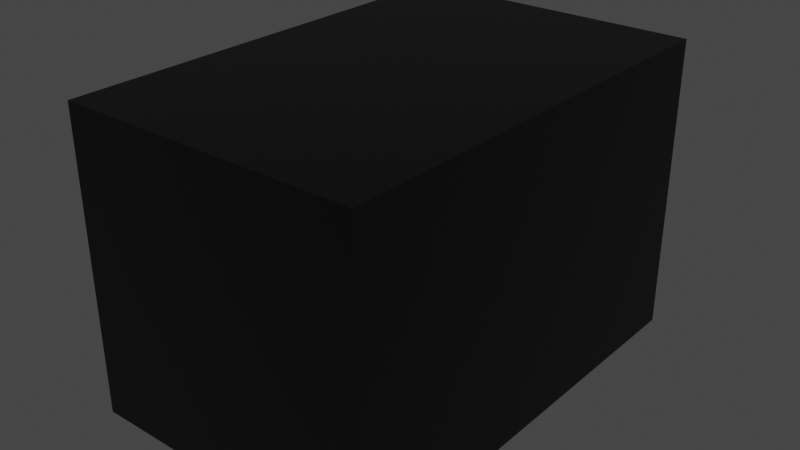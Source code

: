 # Source: Boot.blend  (saved by Blender 3.0.42; exported with 4.5.12 LTS)
import bpy
from mathutils import Matrix  # noqa: F401  (used for matrix-valued properties, if any)

bpy.ops.wm.read_factory_settings(use_empty=True)
scene = bpy.context.scene
scene.name = 'Scene'

# ---- collections
col_collection = bpy.data.collections.new('Collection'); scene.collection.children.link(col_collection)

# ---- materials (node trees are filled in below, after node groups)
mat_bootmaterial = bpy.data.materials.new('BootMaterial')
mat_bootmaterial.alpha_threshold = 0.0
mat_bootmaterial.use_transparent_shadow = False
mat_bootmaterial.line_color = (0.0, 0.0, 0.0, 1.0)

# ---- material node trees
mat_bootmaterial.use_nodes = True; mat_bootmaterial.node_tree.nodes.clear()
_N = mat_bootmaterial.node_tree.nodes; _L = mat_bootmaterial.node_tree.links
n0 = _N.new('ShaderNodeOutputMaterial'); n0.name = 'Material Output'; n0.location = (300, 300)
n1 = _N.new('ShaderNodeBsdfPrincipled'); n1.name = 'Principled BSDF'; n1.location = (10, 300)
n1.distribution = 'GGX'
n1.subsurface_method = 'RANDOM_WALK_SKIN'
n1.inputs[0].default_value = (0.0, 0.0, 0.0, 1.0)
n1.inputs[2].default_value = 0.4
n1.inputs[3].default_value = 1.45
n1.inputs[27].default_value = (0.0, 0.0, 0.0, 1.0)
n1.inputs[28].default_value = 1.0
_L.new(n1.outputs[0], n0.inputs[0])
n0.is_active_output = True

# ---- world
world_world = bpy.data.worlds.new('World'); scene.world = world_world
world_world.use_nodes = True; world_world.node_tree.nodes.clear()
_N = world_world.node_tree.nodes; _L = world_world.node_tree.links
n0 = _N.new('ShaderNodeOutputWorld'); n0.name = 'World Output'; n0.location = (300, 300)
n1 = _N.new('ShaderNodeBackground'); n1.name = 'Background'; n1.location = (10, 300)
n1.inputs[0].default_value = (0.05088, 0.05088, 0.05088, 1.0)
_L.new(n1.outputs[0], n0.inputs[0])
n0.is_active_output = True
world_world.color = (0.05088, 0.05088, 0.05088)
world_world.use_sun_shadow = False
world_world.sun_shadow_jitter_overblur = 0.0

# ---- meshes
me_cube = bpy.data.meshes.new('Cube')
me_cube.from_pydata([(1.0, 3.025, -0.6613), (1.0, -4.371e-08, -0.6613), (1.0, 3.025, 0.6613), (1.0, 4.371e-08, 0.6613), (-1.0, 3.025, -0.6613), (-1.0, -4.371e-08, -0.6613), (-1.0, 3.025, 0.6613), (-1.0, 4.371e-08, 0.6613)], [], [(0, 4, 6, 2), (3, 2, 6, 7), (7, 6, 4, 5), (5, 1, 3, 7), (1, 0, 2, 3), (5, 4, 0, 1)])
_uv = me_cube.uv_layers.new(name='UVMap')
_uv.uv.foreach_set('vector', [0.625, 0.5, 0.875, 0.5, 0.875, 0.75, 0.625, 0.75, 0.375, 0.75, 0.625, 0.75, 0.625, 1.0, 0.375, 1.0, 0.375, 0.0, 0.625, 0.0, 0.625, 0.25, 0.375, 0.25, 0.125, 0.5, 0.375, 0.5, 0.375, 0.75, 0.125, 0.75, 0.375, 0.5, 0.625, 0.5, 0.625, 0.75, 0.375, 0.75, 0.375, 0.25, 0.625, 0.25, 0.625, 0.5, 0.375, 0.5])
me_cube.materials.append(mat_bootmaterial)
me_cube.use_remesh_preserve_volume = False
me_cube.use_remesh_preserve_attributes = False
me_cube.use_mirror_vertex_groups = False
me_cube.update()

# ---- objects
ob_boot = bpy.data.objects.new('Boot', me_cube)

# ---- transforms, parenting, visibility, modifiers, constraints
ob_boot.location = (0.0, 0.0, 0.0)
ob_boot.scale = (1.0, 1.0, 1.512)
ob_boot.lock_rotations_4d = False
ob_boot.empty_display_type = 'ARROWS'
ob_boot.lineart.crease_threshold = 0.0

# ---- collection membership
col_collection.objects.link(ob_boot)

# ---- scene / render settings (as saved in the file)
scene.frame_start = 1; scene.frame_end = 250; scene.frame_set(1)
scene.render.engine = 'BLENDER_EEVEE_NEXT'
scene.cycles.sampling_pattern = 'TABULATED_SOBOL'
scene.cycles.use_light_tree = False
scene.view_settings.view_transform = 'Filmic'
bpy.context.view_layer.update()

# ---- added for rendering (the .blend has no active camera and no usable light): camera, sun
cam_auto = bpy.data.cameras.new('AutoCamera')
cam_auto.lens = 50.0
cam_auto.sensor_width = 36.0
cam_auto.clip_end = 1000.0
ob_auto_camera = bpy.data.objects.new('AutoCamera', cam_auto)
scene.collection.objects.link(ob_auto_camera)
ob_auto_camera.location = (3.83133, -3.08534, 3.06506)
ob_auto_camera.rotation_euler = (1.09748, -7.21219e-08, 0.694738)
scene.camera = ob_auto_camera
light_auto_sun = bpy.data.lights.new('AutoSun', 'SUN')
light_auto_sun.energy = 3.0
light_auto_sun.angle = 0.0523599
ob_auto_sun = bpy.data.objects.new('AutoSun', light_auto_sun)
scene.collection.objects.link(ob_auto_sun)
ob_auto_sun.rotation_euler = (0.872665, 0.174533, 0.523599)
bpy.context.view_layer.update()
